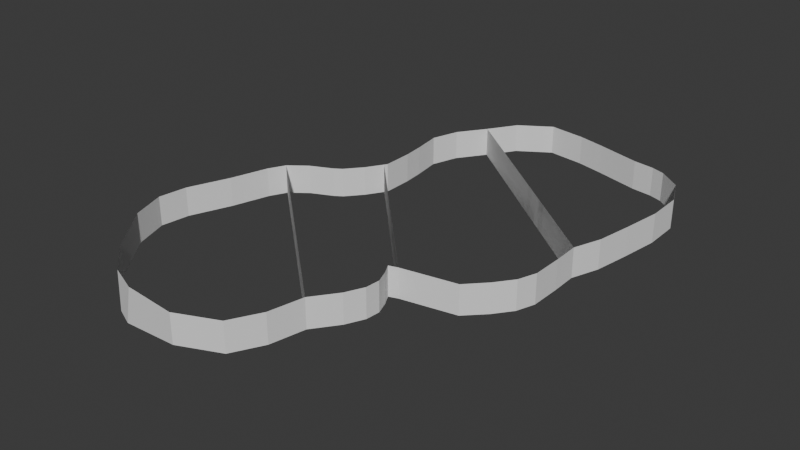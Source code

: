 # Source: Level_Edge_Trigger.blend  (saved by Blender 4.2.66; exported with 4.5.12 LTS)
import bpy
from mathutils import Matrix  # noqa: F401  (used for matrix-valued properties, if any)

bpy.ops.wm.read_factory_settings(use_empty=True)
scene = bpy.context.scene
scene.name = 'Scene'

# ---- collections
col_collection = bpy.data.collections.new('Collection'); scene.collection.children.link(col_collection)

# ---- world
world_world = bpy.data.worlds.new('World'); scene.world = world_world
world_world.use_nodes = True; world_world.node_tree.nodes.clear()
_N = world_world.node_tree.nodes; _L = world_world.node_tree.links
n0 = _N.new('ShaderNodeOutputWorld'); n0.name = 'World Output'; n0.location = (300, 300)
n1 = _N.new('ShaderNodeBackground'); n1.name = 'Background'; n1.location = (10, 300)
n1.inputs[0].default_value = (0.05088, 0.05088, 0.05088, 1.0)
_L.new(n1.outputs[0], n0.inputs[0])
n0.is_active_output = True
world_world.color = (0.05088, 0.05088, 0.05088)
world_world.sun_shadow_jitter_overblur = 0.0

# ---- meshes
me_cube_002 = bpy.data.meshes.new('Cube.002')
me_cube_002.from_pydata([(-0.2448, 0.3551, -0.106), (-0.2448, 0.3551, 0.0201), (-0.2814, 0.4279, -0.106), (-0.2814, 0.4279, 0.0201), (-0.329, 0.5894, -0.106), (-0.329, 0.5894, 0.0201), (-0.3976, 0.7673, -0.106), (-0.3976, 0.7673, 0.0201), (-0.4137, 0.8914, -0.106), (-0.4137, 0.8914, 0.0201), (-0.3625, 1.038, -0.106), (-0.3625, 1.038, 0.0201), (-0.2046, 1.24, -0.106), (-0.2046, 1.24, 0.0201), (-0.06414, 1.36, -0.106), (-0.05397, 1.373, 0.05162), (0.06102, 1.409, -0.106), (0.02693, 1.408, 0.05162), (0.2939, 1.427, -0.106), (0.2939, 1.427, 0.0201), (0.4674, 1.351, 0.0201), (0.4674, 1.351, -0.106), (0.5347, 1.225, 0.0201), (0.5347, 1.225, -0.106), (0.5661, 1.077, 0.0201), (0.5661, 1.077, -0.106)], [], [(1, 0, 2, 3), (5, 4, 6, 7), (3, 2, 4, 5), (7, 6, 8, 9), (11, 10, 12, 13), (9, 8, 10, 11), (13, 12, 14, 15), (17, 16, 18, 19), (15, 14, 16, 17), (19, 18, 21, 20), (20, 21, 23, 22), (22, 23, 25, 24), (0, 1, 24, 25)])
_uv = me_cube_002.uv_layers.new(name='UVMap')
_uv.uv.foreach_set('vector', [0.625, 0.5, 0.375, 0.5, 0.375, 0.5, 0.625, 0.5, 0.625, 0.5, 0.375, 0.5, 0.375, 0.5, 0.625, 0.5, 0.625, 0.5, 0.375, 0.5, 0.375, 0.5, 0.625, 0.5, 0.625, 0.5, 0.375, 0.5, 0.375, 0.5, 0.625, 0.5, 0.625, 0.5, 0.375, 0.5, 0.375, 0.5, 0.625, 0.5, 0.625, 0.5, 0.375, 0.5, 0.375, 0.5, 0.625, 0.5, 0.625, 0.5, 0.375, 0.5, 0.375, 0.5, 0.625, 0.5, 0.625, 0.5, 0.375, 0.5, 0.375, 0.5, 0.625, 0.5, 0.625, 0.5, 0.375, 0.5, 0.375, 0.5, 0.625, 0.5, 0.625, 0.5, 0.375, 0.5, 0.375, 0.5, 0.625, 0.5, 0.625, 0.5, 0.375, 0.5, 0.375, 0.5, 0.625, 0.5, 0.625, 0.5, 0.375, 0.5, 0.375, 0.5, 0.625, 0.5, 0.375, 0.5, 0.625, 0.5, 0.625, 0.5, 0.375, 0.5])
me_cube_002.update()
me_cube_001 = bpy.data.meshes.new('Cube.001')
me_cube_001.from_pydata([(0.0719, -0.05927, -0.106), (0.0719, -0.05927, 0.0201), (0.07272, 0.04851, -0.106), (0.07272, 0.04851, 0.0201), (0.07272, 0.07277, -0.106), (0.07272, 0.07277, 0.0201), (0.06483, 0.08727, -0.106), (0.06483, 0.08727, 0.0201), (0.6646, 0.7107, 0.02966), (0.6646, 0.7107, -0.09643), (0.9812, 0.5966, 0.02323), (0.9812, 0.5966, -0.1029), (1.041, 0.5256, 0.0201), (1.041, 0.5256, -0.106), (1.068, 0.4473, 0.0201), (1.068, 0.4473, -0.106), (1.069, 0.318, 0.0201), (1.069, 0.318, -0.106), (1.066, 0.2061, 0.0201), (1.066, 0.2061, -0.106), (0.1658, -0.5115, 0.0201), (0.1658, -0.5115, -0.106), (0.08213, -0.3923, 0.0201), (0.08213, -0.3923, -0.106), (0.04494, -0.2743, 0.0201), (0.04494, -0.2743, -0.106), (0.06276, -0.1502, 0.0201), (0.06276, -0.1502, -0.106), (0.8861, 0.6496, 0.04216), (0.8861, 0.6496, -0.08393)], [], [(3, 2, 4, 5), (2, 3, 1, 0), (5, 4, 6, 7), (10, 11, 13, 12), (12, 13, 15, 14), (14, 15, 17, 16), (16, 17, 19, 18), (22, 23, 25, 24), (20, 21, 23, 22), (24, 25, 27, 26), (1, 26, 27, 0), (11, 10, 28, 29), (7, 6, 9, 8), (9, 29, 28, 8), (19, 21, 20, 18)])
_uv = me_cube_001.uv_layers.new(name='UVMap')
_uv.uv.foreach_set('vector', [0.625, 0.5, 0.375, 0.5, 0.375, 0.5, 0.625, 0.5, 0.375, 0.5, 0.625, 0.5, 0.625, 0.75, 0.375, 0.75, 0.625, 0.5, 0.375, 0.5, 0.375, 0.5, 0.625, 0.5, 0.625, 0.5, 0.375, 0.5, 0.375, 0.5, 0.625, 0.5, 0.625, 0.5, 0.375, 0.5, 0.375, 0.5, 0.625, 0.5, 0.625, 0.5, 0.375, 0.5, 0.375, 0.5, 0.625, 0.5, 0.625, 0.5, 0.375, 0.5, 0.375, 0.5, 0.625, 0.5, 0.625, 0.5, 0.375, 0.5, 0.375, 0.5, 0.625, 0.5, 0.625, 0.5, 0.375, 0.5, 0.375, 0.5, 0.625, 0.5, 0.625, 0.5, 0.375, 0.5, 0.375, 0.5, 0.625, 0.5, 0.0, 0.0, 0.0, 0.0, 0.0, 0.0, 0.0, 0.0, 0.375, 0.5, 0.625, 0.5, 0.625, 0.5, 0.375, 0.5, 0.625, 0.5, 0.375, 0.5, 0.375, 0.5, 0.625, 0.5, 0.375, 0.5, 0.375, 0.5, 0.625, 0.5, 0.625, 0.5, 0.375, 0.5, 0.375, 0.5, 0.625, 0.5, 0.625, 0.5])
me_cube_001.update()
me_cube_003 = bpy.data.meshes.new('Cube.003')
me_cube_003.from_pydata([(0.06483, 0.08727, -0.106), (0.06483, 0.08727, 0.0201), (0.02057, 0.1593, -0.106), (0.02057, 0.1593, 0.0201), (-0.0382, 0.2297, -0.106), (-0.0382, 0.2297, 0.0201), (-0.07152, 0.2519, -0.106), (-0.07152, 0.2519, 0.0201), (-0.1672, 0.2954, -0.106), (-0.1672, 0.2954, 0.0201), (-0.2448, 0.3551, -0.106), (-0.2448, 0.3551, 0.0201), (0.5661, 1.077, 0.0201), (0.5661, 1.077, -0.106), (0.6424, 0.9741, 0.0201), (0.6424, 0.9741, -0.106), (0.678, 0.8975, 0.0201), (0.678, 0.8975, -0.106), (0.6829, 0.8359, 0.0201), (0.6829, 0.8359, -0.106), (0.6612, 0.7795, 0.0201), (0.6612, 0.7795, -0.106), (0.6378, 0.7361, 0.0201), (0.6378, 0.7361, -0.106), (0.6646, 0.7107, 0.02966), (0.6646, 0.7107, -0.09643)], [], [(1, 0, 2, 3), (3, 2, 4, 5), (7, 6, 8, 9), (5, 4, 6, 7), (9, 8, 10, 11), (12, 13, 15, 14), (14, 15, 17, 16), (16, 17, 19, 18), (18, 19, 21, 20), (22, 23, 25, 24), (20, 21, 23, 22), (0, 1, 24, 25), (10, 13, 12, 11)])
_uv = me_cube_003.uv_layers.new(name='UVMap')
_uv.uv.foreach_set('vector', [0.625, 0.5, 0.375, 0.5, 0.375, 0.5, 0.625, 0.5, 0.625, 0.5, 0.375, 0.5, 0.375, 0.5, 0.625, 0.5, 0.625, 0.5, 0.375, 0.5, 0.375, 0.5, 0.625, 0.5, 0.625, 0.5, 0.375, 0.5, 0.375, 0.5, 0.625, 0.5, 0.625, 0.5, 0.375, 0.5, 0.375, 0.5, 0.625, 0.5, 0.625, 0.5, 0.375, 0.5, 0.375, 0.5, 0.625, 0.5, 0.625, 0.5, 0.375, 0.5, 0.375, 0.5, 0.625, 0.5, 0.625, 0.5, 0.375, 0.5, 0.375, 0.5, 0.625, 0.5, 0.625, 0.5, 0.375, 0.5, 0.375, 0.5, 0.625, 0.5, 0.625, 0.5, 0.375, 0.5, 0.375, 0.5, 0.625, 0.5, 0.625, 0.5, 0.375, 0.5, 0.375, 0.5, 0.625, 0.5, 0.375, 0.5, 0.625, 0.5, 0.625, 0.5, 0.375, 0.5, 0.375, 0.5, 0.375, 0.5, 0.625, 0.5, 0.625, 0.5])
me_cube_003.update()
me_cube_004 = bpy.data.meshes.new('Cube.004')
me_cube_004.from_pydata([(1.066, 0.2061, 0.0201), (1.066, 0.2061, -0.106), (1.108, 0.08912, 0.0201), (1.108, 0.08912, -0.106), (1.134, -0.06177, 0.0201), (1.134, -0.06177, -0.106), (1.159, -0.2285, 0.0201), (1.159, -0.2285, -0.106), (1.156, -0.3836, 0.0201), (1.156, -0.3836, -0.106), (1.099, -0.5112, 0.0201), (1.099, -0.5112, -0.106), (1.004, -0.5837, 0.0201), (1.004, -0.5837, -0.106), (0.9469, -0.6034, 0.0201), (0.9469, -0.6034, -0.106), (0.8547, -0.6171, 0.0201), (0.8547, -0.6171, -0.106), (0.663, -0.6711, 0.0201), (0.663, -0.6711, -0.106), (0.5421, -0.7016, 0.0201), (0.5421, -0.7016, -0.106), (0.3809, -0.723, 0.0201), (0.3809, -0.723, -0.106), (0.2442, -0.6344, 0.0201), (0.2442, -0.6344, -0.106), (0.1658, -0.5115, 0.0201), (0.1658, -0.5115, -0.106)], [], [(0, 1, 3, 2), (2, 3, 5, 4), (4, 5, 7, 6), (6, 7, 9, 8), (10, 11, 13, 12), (8, 9, 11, 10), (12, 13, 15, 14), (14, 15, 17, 16), (16, 17, 19, 18), (18, 19, 21, 20), (20, 21, 23, 22), (22, 23, 25, 24), (24, 25, 27, 26), (1, 0, 26, 27)])
_uv = me_cube_004.uv_layers.new(name='UVMap')
_uv.uv.foreach_set('vector', [0.625, 0.5, 0.375, 0.5, 0.375, 0.5, 0.625, 0.5, 0.625, 0.5, 0.375, 0.5, 0.375, 0.5, 0.625, 0.5, 0.625, 0.5, 0.375, 0.5, 0.375, 0.5, 0.625, 0.5, 0.625, 0.5, 0.375, 0.5, 0.375, 0.5, 0.625, 0.5, 0.625, 0.5, 0.375, 0.5, 0.375, 0.5, 0.625, 0.5, 0.625, 0.5, 0.375, 0.5, 0.375, 0.5, 0.625, 0.5, 0.625, 0.5, 0.375, 0.5, 0.375, 0.5, 0.625, 0.5, 0.625, 0.5, 0.375, 0.5, 0.375, 0.5, 0.625, 0.5, 0.625, 0.5, 0.375, 0.5, 0.375, 0.5, 0.625, 0.5, 0.625, 0.5, 0.375, 0.5, 0.375, 0.5, 0.625, 0.5, 0.625, 0.5, 0.375, 0.5, 0.375, 0.5, 0.625, 0.5, 0.625, 0.5, 0.375, 0.5, 0.375, 0.5, 0.625, 0.5, 0.625, 0.5, 0.375, 0.5, 0.375, 0.5, 0.625, 0.5, 0.375, 0.5, 0.625, 0.5, 0.625, 0.5, 0.375, 0.5])
me_cube_004.update()

# ---- objects
ob_empty = bpy.data.objects.new('Empty', None)
ob_cube_000 = bpy.data.objects.new('Cube.000', me_cube_002)
ob_cube_002 = bpy.data.objects.new('Cube.002', me_cube_001)
ob_cube_001 = bpy.data.objects.new('Cube.001', me_cube_003)
ob_cube_003 = bpy.data.objects.new('Cube.003', me_cube_004)

# ---- transforms, parenting, visibility, modifiers, constraints
ob_empty.location = (0.0, 0.0, 0.0)
ob_empty.empty_display_type = 'IMAGE'
ob_empty.empty_display_size = 5.0
ob_cube_000.location = (-0.3922, 0.4243, -0.05162)
ob_cube_000.rotation_euler = (-3.142, -0.0, 0.0)
ob_cube_002.location = (-0.3922, 0.4243, -0.05162)
ob_cube_002.rotation_euler = (-3.142, -0.0, 0.0)
ob_cube_001.location = (-0.3922, 0.4243, -0.05162)
ob_cube_001.rotation_euler = (-3.142, -0.0, 0.0)
ob_cube_003.location = (-0.3922, 0.4243, -0.05162)
ob_cube_003.rotation_euler = (-3.142, -0.0, 0.0)

# ---- collection membership
col_collection.objects.link(ob_empty)
col_collection.objects.link(ob_cube_000)
col_collection.objects.link(ob_cube_002)
col_collection.objects.link(ob_cube_001)
col_collection.objects.link(ob_cube_003)

# ---- scene / render settings (as saved in the file)
scene.camera = ob_cube_000
scene.frame_start = 1; scene.frame_end = 250; scene.frame_set(1)
scene.render.engine = 'BLENDER_EEVEE_NEXT'
bpy.context.view_layer.update()

# ---- added for rendering (the .blend has no active camera and no usable light): camera, sun
cam_auto = bpy.data.cameras.new('AutoCamera')
cam_auto.lens = 50.0
cam_auto.sensor_width = 36.0
cam_auto.clip_end = 1000.0
ob_auto_camera = bpy.data.objects.new('AutoCamera', cam_auto)
scene.collection.objects.link(ob_auto_camera)
ob_auto_camera.location = (2.44918, -2.89029, 1.95062)
ob_auto_camera.rotation_euler = (1.09748, -7.21219e-08, 0.694738)
scene.camera = ob_auto_camera
light_auto_sun = bpy.data.lights.new('AutoSun', 'SUN')
light_auto_sun.energy = 3.0
light_auto_sun.angle = 0.0523599
ob_auto_sun = bpy.data.objects.new('AutoSun', light_auto_sun)
scene.collection.objects.link(ob_auto_sun)
ob_auto_sun.rotation_euler = (0.872665, 0.174533, 0.523599)
bpy.context.view_layer.update()
